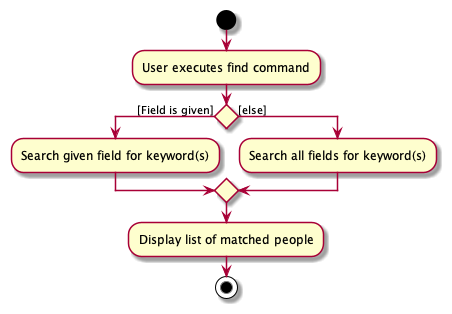

The diagram above was rendered by PlantUML. Its source (embedded in the PNG):
@startuml
'https://plantuml.com/activity-diagram-beta

start
:User executes find command;
if () then ([Field is given])
  :Search given field for keyword(s);
else ([else])
:Search all fields for keyword(s);
endif
:Display list of matched people;
stop

@enduml